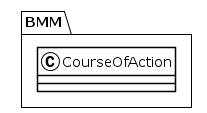

The diagram above was rendered by PlantUML. Its source (embedded in the PNG):
@startuml
!theme plain
package BMM {
class CourseOfAction {
}
}
@enduml